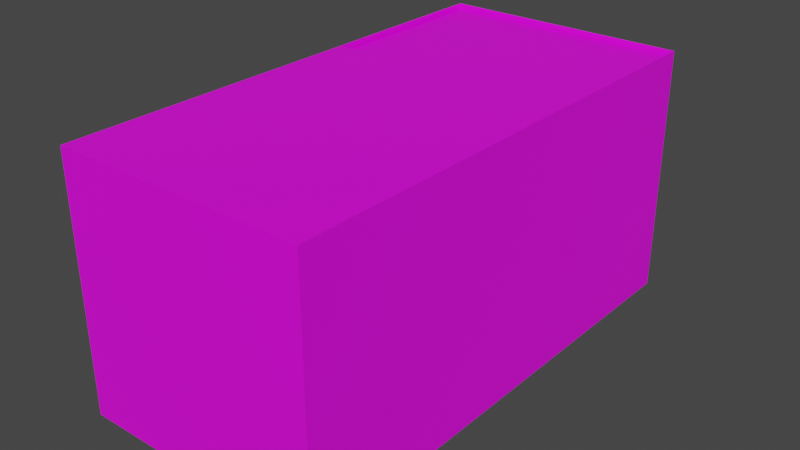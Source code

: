 # Source: caixa_municao.blend  (saved by Blender 3.5.10; exported with 4.5.12 LTS)
import bpy
from mathutils import Matrix  # noqa: F401  (used for matrix-valued properties, if any)

bpy.ops.wm.read_factory_settings(use_empty=True)
scene = bpy.context.scene
scene.name = 'Scene'

# ---- collections
col_collection = bpy.data.collections.new('Collection'); scene.collection.children.link(col_collection)

# ---- images (referenced by path relative to the original .blend; pixels are not part of the script)
import os
ASSET_DIR = os.environ.get("B2B_ASSET_DIR", "")  # directory of the original .blend (textures are referenced by path, not embedded)
HERE = os.path.dirname(os.path.abspath(__file__))  # packed textures are extracted next to this script under _unpacked/

def load_image(name, relpath, width, height, colorspace="sRGB"):
    """Load a texture the original file referenced (path relative to the .blend, or extracted next to this script)."""
    p = next((c for c in (os.path.join(HERE, relpath), os.path.join(ASSET_DIR, relpath)) if relpath and os.path.exists(c)), "")
    if p:
        img = bpy.data.images.load(p, check_existing=True)
        img.name = name
    else:  # same state as the original file: an image datablock whose file is absent (Cycles renders it pink)
        img = bpy.data.images.new(name, width, height)
        img.source = "FILE"
        img.filepath = "//" + (relpath or name)
    img.colorspace_settings.name = colorspace
    return img
img_material_base_color = load_image('Material Base Color', 'teste_ammo_box_2-export.png', 1024, 1024, 'sRGB')

# ---- materials (node trees are filled in below, after node groups)
mat_material = bpy.data.materials.new('Material')
mat_material.alpha_threshold = 0.0
mat_material.use_transparent_shadow = False
mat_material.roughness = 0.5
mat_material.line_color = (0.0, 0.0, 0.0, 1.0)

# ---- material node trees
mat_material.use_nodes = True; mat_material.node_tree.nodes.clear()
_N = mat_material.node_tree.nodes; _L = mat_material.node_tree.links
n0 = _N.new('ShaderNodeOutputMaterial'); n0.name = 'Material Output'; n0.location = (300, 300)
n1 = _N.new('ShaderNodeBsdfPrincipled'); n1.name = 'Principled BSDF'; n1.location = (10, 300)
n1.distribution = 'GGX'
n1.subsurface_method = 'RANDOM_WALK_SKIN'
n1.inputs[3].default_value = 1.45
n1.inputs[27].default_value = (0.0, 0.0, 0.0, 1.0)
n1.inputs[28].default_value = 1.0
n2 = _N.new('ShaderNodeTexImage'); n2.name = 'Image Texture'; n2.location = (-280, 280)
n2.image = img_material_base_color
_L.new(n1.outputs[0], n0.inputs[0])
_L.new(n2.outputs[0], n1.inputs[0])
n0.is_active_output = True

# ---- world
world_world = bpy.data.worlds.new('World'); scene.world = world_world
world_world.use_nodes = True; world_world.node_tree.nodes.clear()
_N = world_world.node_tree.nodes; _L = world_world.node_tree.links
n0 = _N.new('ShaderNodeOutputWorld'); n0.name = 'World Output'; n0.location = (300, 300)
n1 = _N.new('ShaderNodeBackground'); n1.name = 'Background'; n1.location = (10, 300)
n1.inputs[0].default_value = (0.05088, 0.05088, 0.05088, 1.0)
_L.new(n1.outputs[0], n0.inputs[0])
n0.is_active_output = True
world_world.color = (0.05088, 0.05088, 0.05088)
world_world.use_sun_shadow = False
world_world.sun_shadow_jitter_overblur = 0.0

# ---- meshes
me_cube = bpy.data.meshes.new('Cube')
me_cube.from_pydata([(0.1219, 0.2302, 0.1094), (0.1219, 0.2302, -0.1406), (0.1219, -0.2698, 0.1094), (0.1219, -0.2698, -0.1406), (-0.1281, 0.2302, 0.1094), (-0.1281, 0.2302, -0.1406), (-0.1281, -0.2698, 0.1094), (-0.1281, -0.2698, -0.1406), (0.1219, -0.01977, 0.1094), (0.1219, -0.01977, -0.1406), (-0.1281, -0.01977, 0.1094), (-0.1281, -0.01977, -0.1406), (0.1219, 0.1052, -0.1406), (-0.1281, 0.1052, 0.1094), (0.1219, 0.1052, 0.1094), (-0.1281, 0.1052, -0.1406), (0.1219, 0.04273, 0.1094), (-0.1281, 0.04273, -0.1406), (0.1219, 0.04273, -0.1406), (-0.1281, 0.04273, 0.1094), (0.1219, 0.01148, 0.1094), (0.1219, 0.2302, -0.01562), (-0.1281, 0.2302, -0.01562), (0.1219, 0.2302, 0.04688), (-0.1281, 0.2302, 0.04688), (-0.1241, 0.02498, 0.04688), (0.118, 0.02498, 0.04688), (-0.1241, 0.227, 0.04688), (0.118, 0.227, 0.04688), (0.118, 0.02498, 0.1039), (-0.1241, 0.02498, 0.1039), (0.118, 0.227, 0.1039), (-0.1241, 0.227, 0.1039), (0.1219, 0.04273, 0.1011), (-0.1281, 0.04273, 0.1011)], [], [(8, 2, 3, 9, 18, 12, 1, 21, 23, 0, 14, 16, 20), (3, 2, 6, 7), (24, 4, 0, 23), (9, 3, 7, 11, 17, 15, 5, 1, 12, 18), (13, 4, 24, 22, 5, 15, 17, 11, 7, 6, 10, 19), (10, 6, 2, 8, 20, 16, 19), (5, 22, 21, 1), (22, 24, 23, 21), (25, 27, 28, 26), (30, 29, 31, 32), (27, 25, 30, 32), (25, 26, 29, 30), (26, 28, 31, 29), (28, 27, 32, 31), (19, 16, 33, 34)])
_uv = me_cube.uv_layers.new(name='UVMap')
_uv.uv.foreach_set('vector', [0.625, 0.875, 0.625, 1.0, 0.375, 1.0, 0.375, 0.875, 0.375, 0.8438, 0.375, 0.8125, 0.375, 0.75, 0.5, 0.75, 0.5625, 0.75, 0.625, 0.75, 0.625, 0.8125, 0.625, 0.8438, 0.625, 0.8594, 0.375, 0.5, 0.625, 0.5, 0.625, 0.75, 0.375, 0.75, 0.3125, 0.5, 0.375, 0.5, 0.375, 0.75, 0.3125, 0.75, 0.625, 0.375, 0.625, 0.5, 0.375, 0.5, 0.375, 0.375, 0.375, 0.3438, 0.375, 0.3125, 0.375, 0.25, 0.625, 0.25, 0.625, 0.3125, 0.625, 0.3438, 0.875, 0.6875, 0.875, 0.75, 0.8125, 0.75, 0.75, 0.75, 0.625, 0.75, 0.625, 0.6875, 0.625, 0.6562, 0.625, 0.625, 0.625, 0.5, 0.875, 0.5, 0.875, 0.625, 0.875, 0.6562, 0.625, 0.125, 0.625, 0.25, 0.375, 0.25, 0.375, 0.125, 0.375, 0.1094, 0.375, 0.09375, 0.625, 0.09375, 0.125, 0.5, 0.25, 0.5, 0.25, 0.75, 0.125, 0.75, 0.25, 0.5, 0.3125, 0.5, 0.3125, 0.75, 0.25, 0.75, 0.0, 0.0, 0.0, 0.0, 0.0, 0.0, 0.0, 0.0, 0.3709, 0.0009941, 0.6232, 0.0009941, 0.6232, 0.09313, 0.3709, 0.09313, 0.0, 0.0, 0.0, 0.0, 0.0, 0.0, 0.0, 0.0, 0.0, 0.0, 0.0, 0.0, 0.0, 0.0, 0.0, 0.0, 0.0, 0.0, 0.0, 0.0, 0.0, 0.0, 0.0, 0.0, 0.0, 0.0, 0.0, 0.0, 0.0, 0.0, 0.0, 0.0, 0.625, 0.09375, 0.375, 0.09375, 0.375, 0.09375, 0.625, 0.09375])
me_cube.materials.append(mat_material)
me_cube.use_mirror_vertex_groups = False
me_cube.update()

# ---- objects
ob_caixa = bpy.data.objects.new('caixa', me_cube)

# ---- transforms, parenting, visibility, modifiers, constraints
ob_caixa.location = (0.0, 0.0, 0.0)
ob_caixa.lock_rotations_4d = False
ob_caixa.empty_display_type = 'ARROWS'
ob_caixa.lineart.crease_threshold = 0.0

# ---- collection membership
col_collection.objects.link(ob_caixa)

# ---- scene / render settings (as saved in the file)
scene.frame_start = 1; scene.frame_end = 250; scene.frame_set(245)
scene.render.engine = 'BLENDER_EEVEE_NEXT'
scene.cycles.sampling_pattern = 'TABULATED_SOBOL'
scene.view_settings.view_transform = 'Filmic'
bpy.context.view_layer.update()

# ---- added for rendering (the .blend has no active camera and no usable light): camera, sun
cam_auto = bpy.data.cameras.new('AutoCamera')
cam_auto.lens = 50.0
cam_auto.sensor_width = 36.0
cam_auto.clip_end = 1000.0
ob_auto_camera = bpy.data.objects.new('AutoCamera', cam_auto)
scene.collection.objects.link(ob_auto_camera)
ob_auto_camera.location = (0.563515, -0.699665, 0.437641)
ob_auto_camera.rotation_euler = (1.09748, -7.21219e-08, 0.694738)
scene.camera = ob_auto_camera
light_auto_sun = bpy.data.lights.new('AutoSun', 'SUN')
light_auto_sun.energy = 3.0
light_auto_sun.angle = 0.0523599
ob_auto_sun = bpy.data.objects.new('AutoSun', light_auto_sun)
scene.collection.objects.link(ob_auto_sun)
ob_auto_sun.rotation_euler = (0.872665, 0.174533, 0.523599)
bpy.context.view_layer.update()
